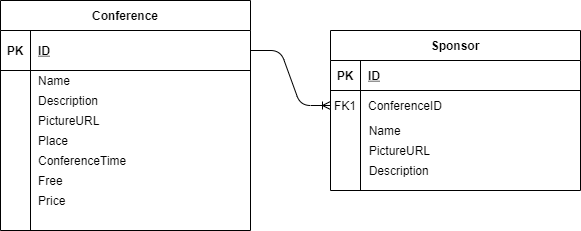

The diagram above was exported from draw.io. Its source (the exported page's mxGraphModel, read from the mxfile embedded in the PNG):
<mxGraphModel dx="1550" dy="868" grid="1" gridSize="10" guides="1" tooltips="1" connect="1" arrows="1" fold="1" page="1" pageScale="1" pageWidth="850" pageHeight="1100" math="0" shadow="0" extFonts="Permanent Marker^https://fonts.googleapis.com/css?family=Permanent+Marker">
  <root>
    <mxCell id="0" />
    <mxCell id="1" parent="0" />
    <mxCell id="C-vyLk0tnHw3VtMMgP7b-2" value="Sponsor" style="shape=table;startSize=30;container=1;collapsible=1;childLayout=tableLayout;fixedRows=1;rowLines=0;fontStyle=1;align=center;resizeLast=1;" parent="1" vertex="1">
      <mxGeometry x="440" y="180" width="250" height="160" as="geometry" />
    </mxCell>
    <mxCell id="C-vyLk0tnHw3VtMMgP7b-3" value="" style="shape=partialRectangle;collapsible=0;dropTarget=0;pointerEvents=0;fillColor=none;points=[[0,0.5],[1,0.5]];portConstraint=eastwest;top=0;left=0;right=0;bottom=1;" parent="C-vyLk0tnHw3VtMMgP7b-2" vertex="1">
      <mxGeometry y="30" width="250" height="30" as="geometry" />
    </mxCell>
    <mxCell id="C-vyLk0tnHw3VtMMgP7b-4" value="PK" style="shape=partialRectangle;overflow=hidden;connectable=0;fillColor=none;top=0;left=0;bottom=0;right=0;fontStyle=1;" parent="C-vyLk0tnHw3VtMMgP7b-3" vertex="1">
      <mxGeometry width="30" height="30" as="geometry" />
    </mxCell>
    <mxCell id="C-vyLk0tnHw3VtMMgP7b-5" value="ID" style="shape=partialRectangle;overflow=hidden;connectable=0;fillColor=none;top=0;left=0;bottom=0;right=0;align=left;spacingLeft=6;fontStyle=5;" parent="C-vyLk0tnHw3VtMMgP7b-3" vertex="1">
      <mxGeometry x="30" width="220" height="30" as="geometry" />
    </mxCell>
    <mxCell id="C-vyLk0tnHw3VtMMgP7b-6" value="" style="shape=partialRectangle;collapsible=0;dropTarget=0;pointerEvents=0;fillColor=none;points=[[0,0.5],[1,0.5]];portConstraint=eastwest;top=0;left=0;right=0;bottom=0;" parent="C-vyLk0tnHw3VtMMgP7b-2" vertex="1">
      <mxGeometry y="60" width="250" height="30" as="geometry" />
    </mxCell>
    <mxCell id="C-vyLk0tnHw3VtMMgP7b-7" value="FK1" style="shape=partialRectangle;overflow=hidden;connectable=0;fillColor=none;top=0;left=0;bottom=0;right=0;" parent="C-vyLk0tnHw3VtMMgP7b-6" vertex="1">
      <mxGeometry width="30" height="30" as="geometry" />
    </mxCell>
    <mxCell id="C-vyLk0tnHw3VtMMgP7b-8" value="ConferenceID" style="shape=partialRectangle;overflow=hidden;connectable=0;fillColor=none;top=0;left=0;bottom=0;right=0;align=left;spacingLeft=6;" parent="C-vyLk0tnHw3VtMMgP7b-6" vertex="1">
      <mxGeometry x="30" width="220" height="30" as="geometry" />
    </mxCell>
    <mxCell id="C-vyLk0tnHw3VtMMgP7b-23" value="Conference" style="shape=table;startSize=30;container=1;collapsible=1;childLayout=tableLayout;fixedRows=1;rowLines=0;fontStyle=1;align=center;resizeLast=1;" parent="1" vertex="1">
      <mxGeometry x="110" y="150" width="250" height="230" as="geometry" />
    </mxCell>
    <mxCell id="C-vyLk0tnHw3VtMMgP7b-24" value="" style="shape=partialRectangle;collapsible=0;dropTarget=0;pointerEvents=0;fillColor=none;points=[[0,0.5],[1,0.5]];portConstraint=eastwest;top=0;left=0;right=0;bottom=1;" parent="C-vyLk0tnHw3VtMMgP7b-23" vertex="1">
      <mxGeometry y="30" width="250" height="40" as="geometry" />
    </mxCell>
    <mxCell id="C-vyLk0tnHw3VtMMgP7b-25" value="PK" style="shape=partialRectangle;overflow=hidden;connectable=0;fillColor=none;top=0;left=0;bottom=0;right=0;fontStyle=1;" parent="C-vyLk0tnHw3VtMMgP7b-24" vertex="1">
      <mxGeometry width="30" height="40" as="geometry" />
    </mxCell>
    <mxCell id="C-vyLk0tnHw3VtMMgP7b-26" value="ID" style="shape=partialRectangle;overflow=hidden;connectable=0;fillColor=none;top=0;left=0;bottom=0;right=0;align=left;spacingLeft=6;fontStyle=5;" parent="C-vyLk0tnHw3VtMMgP7b-24" vertex="1">
      <mxGeometry x="30" width="220" height="40" as="geometry" />
    </mxCell>
    <mxCell id="C-vyLk0tnHw3VtMMgP7b-27" value="" style="shape=partialRectangle;collapsible=0;dropTarget=0;pointerEvents=0;fillColor=none;points=[[0,0.5],[1,0.5]];portConstraint=eastwest;top=0;left=0;right=0;bottom=0;" parent="C-vyLk0tnHw3VtMMgP7b-23" vertex="1">
      <mxGeometry y="70" width="250" height="20" as="geometry" />
    </mxCell>
    <mxCell id="C-vyLk0tnHw3VtMMgP7b-28" value="" style="shape=partialRectangle;overflow=hidden;connectable=0;fillColor=none;top=0;left=0;bottom=0;right=0;" parent="C-vyLk0tnHw3VtMMgP7b-27" vertex="1">
      <mxGeometry width="30" height="20" as="geometry" />
    </mxCell>
    <mxCell id="C-vyLk0tnHw3VtMMgP7b-29" value="Name" style="shape=partialRectangle;overflow=hidden;connectable=0;fillColor=none;top=0;left=0;bottom=0;right=0;align=left;spacingLeft=6;" parent="C-vyLk0tnHw3VtMMgP7b-27" vertex="1">
      <mxGeometry x="30" width="220" height="20" as="geometry" />
    </mxCell>
    <mxCell id="KW6UB1r7_Kojs4DbXZ3X-1" value="" style="shape=partialRectangle;collapsible=0;dropTarget=0;pointerEvents=0;fillColor=none;points=[[0,0.5],[1,0.5]];portConstraint=eastwest;top=0;left=0;right=0;bottom=0;" vertex="1" parent="C-vyLk0tnHw3VtMMgP7b-23">
      <mxGeometry y="90" width="250" height="20" as="geometry" />
    </mxCell>
    <mxCell id="KW6UB1r7_Kojs4DbXZ3X-2" value="" style="shape=partialRectangle;overflow=hidden;connectable=0;fillColor=none;top=0;left=0;bottom=0;right=0;" vertex="1" parent="KW6UB1r7_Kojs4DbXZ3X-1">
      <mxGeometry width="30" height="20" as="geometry" />
    </mxCell>
    <mxCell id="KW6UB1r7_Kojs4DbXZ3X-3" value="Description" style="shape=partialRectangle;overflow=hidden;connectable=0;fillColor=none;top=0;left=0;bottom=0;right=0;align=left;spacingLeft=6;" vertex="1" parent="KW6UB1r7_Kojs4DbXZ3X-1">
      <mxGeometry x="30" width="220" height="20" as="geometry" />
    </mxCell>
    <mxCell id="KW6UB1r7_Kojs4DbXZ3X-10" value="" style="shape=partialRectangle;collapsible=0;dropTarget=0;pointerEvents=0;fillColor=none;points=[[0,0.5],[1,0.5]];portConstraint=eastwest;top=0;left=0;right=0;bottom=0;" vertex="1" parent="C-vyLk0tnHw3VtMMgP7b-23">
      <mxGeometry y="110" width="250" height="20" as="geometry" />
    </mxCell>
    <mxCell id="KW6UB1r7_Kojs4DbXZ3X-11" value="" style="shape=partialRectangle;overflow=hidden;connectable=0;fillColor=none;top=0;left=0;bottom=0;right=0;" vertex="1" parent="KW6UB1r7_Kojs4DbXZ3X-10">
      <mxGeometry width="30" height="20" as="geometry" />
    </mxCell>
    <mxCell id="KW6UB1r7_Kojs4DbXZ3X-12" value="PictureURL" style="shape=partialRectangle;overflow=hidden;connectable=0;fillColor=none;top=0;left=0;bottom=0;right=0;align=left;spacingLeft=6;" vertex="1" parent="KW6UB1r7_Kojs4DbXZ3X-10">
      <mxGeometry x="30" width="220" height="20" as="geometry" />
    </mxCell>
    <mxCell id="KW6UB1r7_Kojs4DbXZ3X-39" value="" style="shape=partialRectangle;collapsible=0;dropTarget=0;pointerEvents=0;fillColor=none;points=[[0,0.5],[1,0.5]];portConstraint=eastwest;top=0;left=0;right=0;bottom=0;" vertex="1" parent="C-vyLk0tnHw3VtMMgP7b-23">
      <mxGeometry y="130" width="250" height="20" as="geometry" />
    </mxCell>
    <mxCell id="KW6UB1r7_Kojs4DbXZ3X-40" value="" style="shape=partialRectangle;overflow=hidden;connectable=0;fillColor=none;top=0;left=0;bottom=0;right=0;" vertex="1" parent="KW6UB1r7_Kojs4DbXZ3X-39">
      <mxGeometry width="30" height="20" as="geometry" />
    </mxCell>
    <mxCell id="KW6UB1r7_Kojs4DbXZ3X-41" value="Place" style="shape=partialRectangle;overflow=hidden;connectable=0;fillColor=none;top=0;left=0;bottom=0;right=0;align=left;spacingLeft=6;" vertex="1" parent="KW6UB1r7_Kojs4DbXZ3X-39">
      <mxGeometry x="30" width="220" height="20" as="geometry" />
    </mxCell>
    <mxCell id="KW6UB1r7_Kojs4DbXZ3X-42" value="" style="shape=partialRectangle;collapsible=0;dropTarget=0;pointerEvents=0;fillColor=none;points=[[0,0.5],[1,0.5]];portConstraint=eastwest;top=0;left=0;right=0;bottom=0;" vertex="1" parent="C-vyLk0tnHw3VtMMgP7b-23">
      <mxGeometry y="150" width="250" height="20" as="geometry" />
    </mxCell>
    <mxCell id="KW6UB1r7_Kojs4DbXZ3X-43" value="" style="shape=partialRectangle;overflow=hidden;connectable=0;fillColor=none;top=0;left=0;bottom=0;right=0;" vertex="1" parent="KW6UB1r7_Kojs4DbXZ3X-42">
      <mxGeometry width="30" height="20" as="geometry" />
    </mxCell>
    <mxCell id="KW6UB1r7_Kojs4DbXZ3X-44" value="ConferenceTime" style="shape=partialRectangle;overflow=hidden;connectable=0;fillColor=none;top=0;left=0;bottom=0;right=0;align=left;spacingLeft=6;" vertex="1" parent="KW6UB1r7_Kojs4DbXZ3X-42">
      <mxGeometry x="30" width="220" height="20" as="geometry" />
    </mxCell>
    <mxCell id="KW6UB1r7_Kojs4DbXZ3X-45" value="" style="shape=partialRectangle;collapsible=0;dropTarget=0;pointerEvents=0;fillColor=none;points=[[0,0.5],[1,0.5]];portConstraint=eastwest;top=0;left=0;right=0;bottom=0;" vertex="1" parent="C-vyLk0tnHw3VtMMgP7b-23">
      <mxGeometry y="170" width="250" height="20" as="geometry" />
    </mxCell>
    <mxCell id="KW6UB1r7_Kojs4DbXZ3X-46" value="" style="shape=partialRectangle;overflow=hidden;connectable=0;fillColor=none;top=0;left=0;bottom=0;right=0;" vertex="1" parent="KW6UB1r7_Kojs4DbXZ3X-45">
      <mxGeometry width="30" height="20" as="geometry" />
    </mxCell>
    <mxCell id="KW6UB1r7_Kojs4DbXZ3X-47" value="Free" style="shape=partialRectangle;overflow=hidden;connectable=0;fillColor=none;top=0;left=0;bottom=0;right=0;align=left;spacingLeft=6;" vertex="1" parent="KW6UB1r7_Kojs4DbXZ3X-45">
      <mxGeometry x="30" width="220" height="20" as="geometry" />
    </mxCell>
    <mxCell id="KW6UB1r7_Kojs4DbXZ3X-48" value="" style="shape=partialRectangle;collapsible=0;dropTarget=0;pointerEvents=0;fillColor=none;points=[[0,0.5],[1,0.5]];portConstraint=eastwest;top=0;left=0;right=0;bottom=0;" vertex="1" parent="C-vyLk0tnHw3VtMMgP7b-23">
      <mxGeometry y="190" width="250" height="20" as="geometry" />
    </mxCell>
    <mxCell id="KW6UB1r7_Kojs4DbXZ3X-49" value="" style="shape=partialRectangle;overflow=hidden;connectable=0;fillColor=none;top=0;left=0;bottom=0;right=0;" vertex="1" parent="KW6UB1r7_Kojs4DbXZ3X-48">
      <mxGeometry width="30" height="20" as="geometry" />
    </mxCell>
    <mxCell id="KW6UB1r7_Kojs4DbXZ3X-50" value="Price" style="shape=partialRectangle;overflow=hidden;connectable=0;fillColor=none;top=0;left=0;bottom=0;right=0;align=left;spacingLeft=6;" vertex="1" parent="KW6UB1r7_Kojs4DbXZ3X-48">
      <mxGeometry x="30" width="220" height="20" as="geometry" />
    </mxCell>
    <mxCell id="KW6UB1r7_Kojs4DbXZ3X-55" value="" style="edgeStyle=entityRelationEdgeStyle;fontSize=12;html=1;endArrow=ERoneToMany;entryX=0;entryY=0.5;entryDx=0;entryDy=0;" edge="1" parent="1" target="C-vyLk0tnHw3VtMMgP7b-6">
      <mxGeometry width="100" height="100" relative="1" as="geometry">
        <mxPoint x="360" y="200" as="sourcePoint" />
        <mxPoint x="460" y="100" as="targetPoint" />
      </mxGeometry>
    </mxCell>
    <mxCell id="KW6UB1r7_Kojs4DbXZ3X-60" value="&amp;nbsp; Name" style="text;html=1;strokeColor=none;fillColor=none;align=left;verticalAlign=middle;whiteSpace=wrap;rounded=0;" vertex="1" parent="1">
      <mxGeometry x="470" y="270" width="220" height="20" as="geometry" />
    </mxCell>
    <mxCell id="KW6UB1r7_Kojs4DbXZ3X-61" value="&amp;nbsp; PictureURL" style="text;html=1;strokeColor=none;fillColor=none;align=left;verticalAlign=middle;whiteSpace=wrap;rounded=0;" vertex="1" parent="1">
      <mxGeometry x="470" y="290" width="220" height="20" as="geometry" />
    </mxCell>
    <mxCell id="KW6UB1r7_Kojs4DbXZ3X-62" value="&amp;nbsp; Description" style="text;html=1;strokeColor=none;fillColor=none;align=left;verticalAlign=middle;whiteSpace=wrap;rounded=0;" vertex="1" parent="1">
      <mxGeometry x="470" y="310" width="220" height="20" as="geometry" />
    </mxCell>
  </root>
</mxGraphModel>